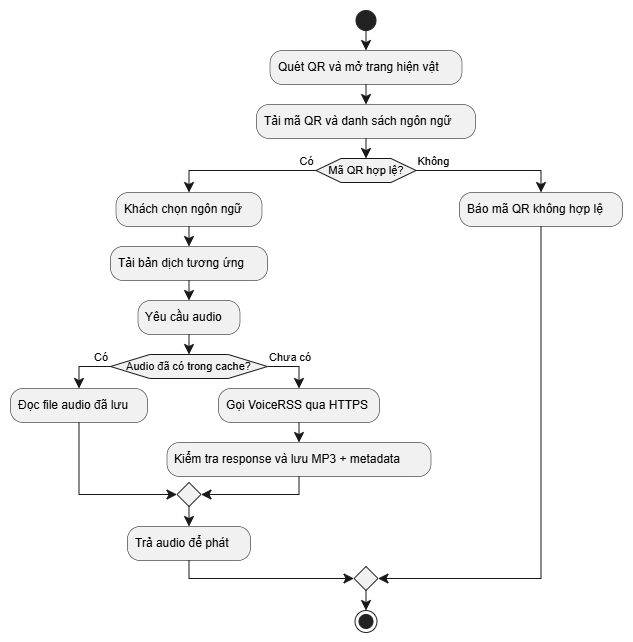

The diagram above was exported from draw.io. Its source (the exported page's mxGraphModel, read from the mxfile embedded in the PNG):
<mxGraphModel dx="838" dy="386" grid="1" gridSize="10" guides="1" tooltips="1" connect="1" arrows="1" fold="1" page="1" pageScale="1" pageWidth="850" pageHeight="1100" math="0" shadow="0">
  <root>
    <mxCell id="0" />
    <mxCell id="1" parent="0" />
    <UserObject label="" plantUmlData="{&#10;  &quot;data&quot;: &quot;@startuml\nstart\n:Quét QR và mở trang hiện vật;\n:Tải mã QR và danh sách ngôn ngữ;\nif (Mã QR hợp lệ?) then (Có)\n  :Khách chọn ngôn ngữ;\n  :Tải bản dịch tương ứng;\n  :Yêu cầu audio;\n  if (Audio đã có trong cache?) then (Có)\n    :Đọc file audio đã lưu;\n  else (Chưa có)\n    :Gọi VoiceRSS qua HTTPS;\n    :Kiểm tra response và lưu MP3 + metadata;\n  endif\n  :Trả audio để phát;\nelse (Không)\n  :Báo mã QR không hợp lệ;\nendif\nstop\n@enduml\n&quot;,&#10;  &quot;config&quot;: null&#10;}" id="NLlgiWb8aR0W2Q9yquFM-59">
      <mxCell connectable="0" parent="1" style="group;transparentBounds=1;editIcon=1;lockedGroup=0;groupPadding=10;" vertex="1">
        <mxGeometry as="geometry" />
      </mxCell>
    </UserObject>
    <UserObject label="" plantUmlId="start_0" plantUmlBaseStyle="ellipse;fillColor=#222222;strokeColor=#222222;" plantUmlBaseValue="" id="NLlgiWb8aR0W2Q9yquFM-60">
      <mxCell parent="NLlgiWb8aR0W2Q9yquFM-59" style="ellipse;fillColor=#222222;strokeColor=#222222;" vertex="1">
        <mxGeometry height="20" width="20" x="375.5" y="310" as="geometry" />
      </mxCell>
    </UserObject>
    <UserObject label="Quét QR và mở trang hiện vật" plantUmlId="action_1" plantUmlBaseStyle="rounded=1;absoluteArcSize=1;arcSize=25;fillColor=#F1F1F1;strokeColor=#181818;strokeWidth=0.5;whiteSpace=wrap;fontSize=12;align=left;spacingLeft=6;" plantUmlBaseValue="Quét QR và mở trang hiện vật" id="NLlgiWb8aR0W2Q9yquFM-61">
      <mxCell parent="NLlgiWb8aR0W2Q9yquFM-59" style="rounded=1;absoluteArcSize=1;arcSize=25;fillColor=#F1F1F1;strokeColor=#181818;strokeWidth=0.5;whiteSpace=wrap;fontSize=12;align=left;spacingLeft=6;" vertex="1">
        <mxGeometry height="34" width="192" x="289.5" y="350" as="geometry" />
      </mxCell>
    </UserObject>
    <UserObject label="" plantUmlId="e_2" plantUmlBaseStyle="endArrow=classic;endSize=8;strokeColor=#181818;curved=0;rounded=0;fontSize=11;sourcePerimeterSpacing=0;targetPerimeterSpacing=0;" plantUmlBaseValue="" id="NLlgiWb8aR0W2Q9yquFM-62">
      <mxCell edge="1" parent="NLlgiWb8aR0W2Q9yquFM-59" source="NLlgiWb8aR0W2Q9yquFM-60" style="endArrow=classic;endSize=8;strokeColor=#181818;curved=0;rounded=0;fontSize=11;sourcePerimeterSpacing=0;targetPerimeterSpacing=0;" target="NLlgiWb8aR0W2Q9yquFM-61">
        <mxGeometry relative="1" as="geometry">
          <mxPoint x="385.5" y="330" as="sourcePoint" />
          <mxPoint x="385.5" y="350" as="targetPoint" />
        </mxGeometry>
      </mxCell>
    </UserObject>
    <UserObject label="Tải mã QR và danh sách ngôn ngữ" plantUmlId="action_3" plantUmlBaseStyle="rounded=1;absoluteArcSize=1;arcSize=25;fillColor=#F1F1F1;strokeColor=#181818;strokeWidth=0.5;whiteSpace=wrap;fontSize=12;align=left;spacingLeft=6;" plantUmlBaseValue="Tải mã QR và danh sách ngôn ngữ" id="NLlgiWb8aR0W2Q9yquFM-63">
      <mxCell parent="NLlgiWb8aR0W2Q9yquFM-59" style="rounded=1;absoluteArcSize=1;arcSize=25;fillColor=#F1F1F1;strokeColor=#181818;strokeWidth=0.5;whiteSpace=wrap;fontSize=12;align=left;spacingLeft=6;" vertex="1">
        <mxGeometry height="34" width="219" x="276" y="404" as="geometry" />
      </mxCell>
    </UserObject>
    <UserObject label="" plantUmlId="e_4" plantUmlBaseStyle="endArrow=classic;endSize=8;strokeColor=#181818;curved=0;rounded=0;fontSize=11;sourcePerimeterSpacing=0;targetPerimeterSpacing=0;" plantUmlBaseValue="" id="NLlgiWb8aR0W2Q9yquFM-64">
      <mxCell edge="1" parent="NLlgiWb8aR0W2Q9yquFM-59" source="NLlgiWb8aR0W2Q9yquFM-61" style="endArrow=classic;endSize=8;strokeColor=#181818;curved=0;rounded=0;fontSize=11;sourcePerimeterSpacing=0;targetPerimeterSpacing=0;" target="NLlgiWb8aR0W2Q9yquFM-63">
        <mxGeometry relative="1" as="geometry">
          <mxPoint x="385.5" y="384" as="sourcePoint" />
          <mxPoint x="385.5" y="404" as="targetPoint" />
        </mxGeometry>
      </mxCell>
    </UserObject>
    <UserObject label="Mã QR hợp lệ?" plantUmlId="diamond_6" plantUmlBaseStyle="shape=hexagon;perimeter=hexagonPerimeter2;fillColor=#F1F1F1;strokeColor=#181818;whiteSpace=wrap;fontSize=11;" plantUmlBaseValue="Mã QR hợp lệ?" id="NLlgiWb8aR0W2Q9yquFM-65">
      <mxCell parent="NLlgiWb8aR0W2Q9yquFM-59" style="shape=hexagon;perimeter=hexagonPerimeter2;fillColor=#F1F1F1;strokeColor=#181818;whiteSpace=wrap;fontSize=11;" vertex="1">
        <mxGeometry height="24" width="100" x="335.5" y="458" as="geometry" />
      </mxCell>
    </UserObject>
    <UserObject label="" plantUmlId="e_7" plantUmlBaseStyle="endArrow=classic;endSize=8;strokeColor=#181818;entryX=0.5;entryY=0;entryDx=0;entryDy=0;curved=0;rounded=0;fontSize=11;sourcePerimeterSpacing=0;targetPerimeterSpacing=0;" plantUmlBaseValue="" id="NLlgiWb8aR0W2Q9yquFM-66">
      <mxCell edge="1" parent="NLlgiWb8aR0W2Q9yquFM-59" source="NLlgiWb8aR0W2Q9yquFM-63" style="endArrow=classic;endSize=8;strokeColor=#181818;entryX=0.5;entryY=0;entryDx=0;entryDy=0;curved=0;rounded=0;fontSize=11;sourcePerimeterSpacing=0;targetPerimeterSpacing=0;" target="NLlgiWb8aR0W2Q9yquFM-65">
        <mxGeometry relative="1" as="geometry">
          <mxPoint x="385.5" y="438" as="sourcePoint" />
          <mxPoint x="385.5" y="458" as="targetPoint" />
        </mxGeometry>
      </mxCell>
    </UserObject>
    <UserObject label="Có" plantUmlId="e_8" plantUmlBaseStyle="endArrow=classic;endSize=8;strokeColor=#181818;fontSize=11;verticalAlign=bottom;labelPosition=left;align=right;exitX=0;exitY=0.5;exitDx=0;exitDy=0;curved=0;rounded=0;sourcePerimeterSpacing=0;targetPerimeterSpacing=0;" plantUmlBaseValue="Có" id="NLlgiWb8aR0W2Q9yquFM-67">
      <mxCell edge="1" parent="NLlgiWb8aR0W2Q9yquFM-59" source="NLlgiWb8aR0W2Q9yquFM-65" style="endArrow=classic;endSize=8;strokeColor=#181818;fontSize=11;verticalAlign=bottom;labelPosition=left;align=right;exitX=0;exitY=0.5;exitDx=0;exitDy=0;curved=0;rounded=0;sourcePerimeterSpacing=0;targetPerimeterSpacing=0;" target="NLlgiWb8aR0W2Q9yquFM-68">
        <mxGeometry relative="1" x="-1" as="geometry">
          <Array as="points">
            <mxPoint x="208.5" y="470" />
          </Array>
          <mxPoint x="335.5" y="470" as="sourcePoint" />
          <mxPoint x="208.5" y="492" as="targetPoint" />
        </mxGeometry>
      </mxCell>
    </UserObject>
    <UserObject label="Khách chọn ngôn ngữ" plantUmlId="action_10" plantUmlBaseStyle="rounded=1;absoluteArcSize=1;arcSize=25;fillColor=#F1F1F1;strokeColor=#181818;strokeWidth=0.5;whiteSpace=wrap;fontSize=12;align=left;spacingLeft=6;" plantUmlBaseValue="Khách chọn ngôn ngữ" id="NLlgiWb8aR0W2Q9yquFM-68">
      <mxCell parent="NLlgiWb8aR0W2Q9yquFM-59" style="rounded=1;absoluteArcSize=1;arcSize=25;fillColor=#F1F1F1;strokeColor=#181818;strokeWidth=0.5;whiteSpace=wrap;fontSize=12;align=left;spacingLeft=6;" vertex="1">
        <mxGeometry height="34" width="146" x="135.5" y="492" as="geometry" />
      </mxCell>
    </UserObject>
    <UserObject label="Tải bản dịch tương ứng" plantUmlId="action_11" plantUmlBaseStyle="rounded=1;absoluteArcSize=1;arcSize=25;fillColor=#F1F1F1;strokeColor=#181818;strokeWidth=0.5;whiteSpace=wrap;fontSize=12;align=left;spacingLeft=6;" plantUmlBaseValue="Tải bản dịch tương ứng" id="NLlgiWb8aR0W2Q9yquFM-69">
      <mxCell parent="NLlgiWb8aR0W2Q9yquFM-59" style="rounded=1;absoluteArcSize=1;arcSize=25;fillColor=#F1F1F1;strokeColor=#181818;strokeWidth=0.5;whiteSpace=wrap;fontSize=12;align=left;spacingLeft=6;" vertex="1">
        <mxGeometry height="34" width="157" x="130" y="546" as="geometry" />
      </mxCell>
    </UserObject>
    <UserObject label="" plantUmlId="e_12" plantUmlBaseStyle="endArrow=classic;endSize=8;strokeColor=#181818;curved=0;rounded=0;fontSize=11;sourcePerimeterSpacing=0;targetPerimeterSpacing=0;" plantUmlBaseValue="" id="NLlgiWb8aR0W2Q9yquFM-70">
      <mxCell edge="1" parent="NLlgiWb8aR0W2Q9yquFM-59" source="NLlgiWb8aR0W2Q9yquFM-68" style="endArrow=classic;endSize=8;strokeColor=#181818;curved=0;rounded=0;fontSize=11;sourcePerimeterSpacing=0;targetPerimeterSpacing=0;" target="NLlgiWb8aR0W2Q9yquFM-69">
        <mxGeometry relative="1" as="geometry">
          <mxPoint x="208.5" y="526" as="sourcePoint" />
          <mxPoint x="208.5" y="546" as="targetPoint" />
        </mxGeometry>
      </mxCell>
    </UserObject>
    <UserObject label="Yêu cầu audio" plantUmlId="action_13" plantUmlBaseStyle="rounded=1;absoluteArcSize=1;arcSize=25;fillColor=#F1F1F1;strokeColor=#181818;strokeWidth=0.5;whiteSpace=wrap;fontSize=12;align=left;spacingLeft=6;" plantUmlBaseValue="Yêu cầu audio" id="NLlgiWb8aR0W2Q9yquFM-71">
      <mxCell parent="NLlgiWb8aR0W2Q9yquFM-59" style="rounded=1;absoluteArcSize=1;arcSize=25;fillColor=#F1F1F1;strokeColor=#181818;strokeWidth=0.5;whiteSpace=wrap;fontSize=12;align=left;spacingLeft=6;" vertex="1">
        <mxGeometry height="34" width="102" x="157.5" y="600" as="geometry" />
      </mxCell>
    </UserObject>
    <UserObject label="" plantUmlId="e_14" plantUmlBaseStyle="endArrow=classic;endSize=8;strokeColor=#181818;curved=0;rounded=0;fontSize=11;sourcePerimeterSpacing=0;targetPerimeterSpacing=0;" plantUmlBaseValue="" id="NLlgiWb8aR0W2Q9yquFM-72">
      <mxCell edge="1" parent="NLlgiWb8aR0W2Q9yquFM-59" source="NLlgiWb8aR0W2Q9yquFM-69" style="endArrow=classic;endSize=8;strokeColor=#181818;curved=0;rounded=0;fontSize=11;sourcePerimeterSpacing=0;targetPerimeterSpacing=0;" target="NLlgiWb8aR0W2Q9yquFM-71">
        <mxGeometry relative="1" as="geometry">
          <mxPoint x="208.5" y="580" as="sourcePoint" />
          <mxPoint x="208.5" y="600" as="targetPoint" />
        </mxGeometry>
      </mxCell>
    </UserObject>
    <UserObject label="Audio đã có trong cache?" plantUmlId="diamond_16" plantUmlBaseStyle="shape=hexagon;perimeter=hexagonPerimeter2;fillColor=#F1F1F1;strokeColor=#181818;whiteSpace=wrap;fontSize=11;" plantUmlBaseValue="Audio đã có trong cache?" id="NLlgiWb8aR0W2Q9yquFM-73">
      <mxCell parent="NLlgiWb8aR0W2Q9yquFM-59" style="shape=hexagon;perimeter=hexagonPerimeter2;fillColor=#F1F1F1;strokeColor=#181818;whiteSpace=wrap;fontSize=11;" vertex="1">
        <mxGeometry height="24" width="157" x="130" y="654" as="geometry" />
      </mxCell>
    </UserObject>
    <UserObject label="" plantUmlId="e_17" plantUmlBaseStyle="endArrow=classic;endSize=8;strokeColor=#181818;entryX=0.5;entryY=0;entryDx=0;entryDy=0;curved=0;rounded=0;fontSize=11;sourcePerimeterSpacing=0;targetPerimeterSpacing=0;" plantUmlBaseValue="" id="NLlgiWb8aR0W2Q9yquFM-74">
      <mxCell edge="1" parent="NLlgiWb8aR0W2Q9yquFM-59" source="NLlgiWb8aR0W2Q9yquFM-71" style="endArrow=classic;endSize=8;strokeColor=#181818;entryX=0.5;entryY=0;entryDx=0;entryDy=0;curved=0;rounded=0;fontSize=11;sourcePerimeterSpacing=0;targetPerimeterSpacing=0;" target="NLlgiWb8aR0W2Q9yquFM-73">
        <mxGeometry relative="1" as="geometry">
          <mxPoint x="208.5" y="634" as="sourcePoint" />
          <mxPoint x="208.5" y="654" as="targetPoint" />
        </mxGeometry>
      </mxCell>
    </UserObject>
    <UserObject label="Có" plantUmlId="e_18" plantUmlBaseStyle="endArrow=classic;endSize=8;strokeColor=#181818;fontSize=11;verticalAlign=bottom;labelPosition=left;align=right;exitX=0;exitY=0.5;exitDx=0;exitDy=0;curved=0;rounded=0;sourcePerimeterSpacing=0;targetPerimeterSpacing=0;" plantUmlBaseValue="Có" id="NLlgiWb8aR0W2Q9yquFM-75">
      <mxCell edge="1" parent="NLlgiWb8aR0W2Q9yquFM-59" source="NLlgiWb8aR0W2Q9yquFM-73" style="endArrow=classic;endSize=8;strokeColor=#181818;fontSize=11;verticalAlign=bottom;labelPosition=left;align=right;exitX=0;exitY=0.5;exitDx=0;exitDy=0;curved=0;rounded=0;sourcePerimeterSpacing=0;targetPerimeterSpacing=0;" target="NLlgiWb8aR0W2Q9yquFM-76">
        <mxGeometry relative="1" x="-1" as="geometry">
          <Array as="points">
            <mxPoint x="98.5" y="666" />
          </Array>
          <mxPoint x="130" y="666" as="sourcePoint" />
          <mxPoint x="98.5" y="688" as="targetPoint" />
        </mxGeometry>
      </mxCell>
    </UserObject>
    <UserObject label="Đọc file audio đã lưu" plantUmlId="action_20" plantUmlBaseStyle="rounded=1;absoluteArcSize=1;arcSize=25;fillColor=#F1F1F1;strokeColor=#181818;strokeWidth=0.5;whiteSpace=wrap;fontSize=12;align=left;spacingLeft=6;" plantUmlBaseValue="Đọc file audio đã lưu" id="NLlgiWb8aR0W2Q9yquFM-76">
      <mxCell parent="NLlgiWb8aR0W2Q9yquFM-59" style="rounded=1;absoluteArcSize=1;arcSize=25;fillColor=#F1F1F1;strokeColor=#181818;strokeWidth=0.5;whiteSpace=wrap;fontSize=12;align=left;spacingLeft=6;" vertex="1">
        <mxGeometry height="34" width="137" x="30" y="688" as="geometry" />
      </mxCell>
    </UserObject>
    <UserObject label="Chưa có" plantUmlId="e_21" plantUmlBaseStyle="endArrow=classic;endSize=8;strokeColor=#181818;fontSize=11;verticalAlign=bottom;labelPosition=right;align=left;exitX=1;exitY=0.5;exitDx=0;exitDy=0;curved=0;rounded=0;sourcePerimeterSpacing=0;targetPerimeterSpacing=0;" plantUmlBaseValue="Chưa có" id="NLlgiWb8aR0W2Q9yquFM-77">
      <mxCell edge="1" parent="NLlgiWb8aR0W2Q9yquFM-59" source="NLlgiWb8aR0W2Q9yquFM-73" style="endArrow=classic;endSize=8;strokeColor=#181818;fontSize=11;verticalAlign=bottom;labelPosition=right;align=left;exitX=1;exitY=0.5;exitDx=0;exitDy=0;curved=0;rounded=0;sourcePerimeterSpacing=0;targetPerimeterSpacing=0;" target="NLlgiWb8aR0W2Q9yquFM-78">
        <mxGeometry relative="1" x="-1" as="geometry">
          <Array as="points">
            <mxPoint x="318.5" y="666" />
          </Array>
          <mxPoint x="287" y="666" as="sourcePoint" />
          <mxPoint x="318.5" y="688" as="targetPoint" />
        </mxGeometry>
      </mxCell>
    </UserObject>
    <UserObject label="Gọi VoiceRSS qua HTTPS" plantUmlId="action_23" plantUmlBaseStyle="rounded=1;absoluteArcSize=1;arcSize=25;fillColor=#F1F1F1;strokeColor=#181818;strokeWidth=0.5;whiteSpace=wrap;fontSize=12;align=left;spacingLeft=6;" plantUmlBaseValue="Gọi VoiceRSS qua HTTPS" id="NLlgiWb8aR0W2Q9yquFM-78">
      <mxCell parent="NLlgiWb8aR0W2Q9yquFM-59" style="rounded=1;absoluteArcSize=1;arcSize=25;fillColor=#F1F1F1;strokeColor=#181818;strokeWidth=0.5;whiteSpace=wrap;fontSize=12;align=left;spacingLeft=6;" vertex="1">
        <mxGeometry height="34" width="161" x="238" y="688" as="geometry" />
      </mxCell>
    </UserObject>
    <UserObject label="Kiểm tra response và lưu MP3 + metadata" plantUmlId="action_24" plantUmlBaseStyle="rounded=1;absoluteArcSize=1;arcSize=25;fillColor=#F1F1F1;strokeColor=#181818;strokeWidth=0.5;whiteSpace=wrap;fontSize=12;align=left;spacingLeft=6;" plantUmlBaseValue="Kiểm tra response và lưu MP3 + metadata" id="NLlgiWb8aR0W2Q9yquFM-79">
      <mxCell parent="NLlgiWb8aR0W2Q9yquFM-59" style="rounded=1;absoluteArcSize=1;arcSize=25;fillColor=#F1F1F1;strokeColor=#181818;strokeWidth=0.5;whiteSpace=wrap;fontSize=12;align=left;spacingLeft=6;" vertex="1">
        <mxGeometry height="34" width="264" x="186.5" y="742" as="geometry" />
      </mxCell>
    </UserObject>
    <UserObject label="" plantUmlId="e_25" plantUmlBaseStyle="endArrow=classic;endSize=8;strokeColor=#181818;curved=0;rounded=0;fontSize=11;sourcePerimeterSpacing=0;targetPerimeterSpacing=0;" plantUmlBaseValue="" id="NLlgiWb8aR0W2Q9yquFM-80">
      <mxCell edge="1" parent="NLlgiWb8aR0W2Q9yquFM-59" source="NLlgiWb8aR0W2Q9yquFM-78" style="endArrow=classic;endSize=8;strokeColor=#181818;curved=0;rounded=0;fontSize=11;sourcePerimeterSpacing=0;targetPerimeterSpacing=0;" target="NLlgiWb8aR0W2Q9yquFM-79">
        <mxGeometry relative="1" as="geometry">
          <mxPoint x="318.5" y="722" as="sourcePoint" />
          <mxPoint x="318.5" y="742" as="targetPoint" />
        </mxGeometry>
      </mxCell>
    </UserObject>
    <UserObject label="" plantUmlId="merge_26" plantUmlBaseStyle="rhombus;fillColor=#F1F1F1;strokeColor=#181818;" plantUmlBaseValue="" id="NLlgiWb8aR0W2Q9yquFM-81">
      <mxCell parent="NLlgiWb8aR0W2Q9yquFM-59" style="rhombus;fillColor=#F1F1F1;strokeColor=#181818;" vertex="1">
        <mxGeometry height="24" width="24" x="196.5" y="782" as="geometry" />
      </mxCell>
    </UserObject>
    <UserObject label="" plantUmlId="e_27" plantUmlBaseStyle="endArrow=classic;endSize=8;strokeColor=#181818;entryX=0;entryY=0.5;entryDx=0;entryDy=0;curved=0;rounded=0;fontSize=11;sourcePerimeterSpacing=0;targetPerimeterSpacing=0;" plantUmlBaseValue="" id="NLlgiWb8aR0W2Q9yquFM-82">
      <mxCell edge="1" parent="NLlgiWb8aR0W2Q9yquFM-59" source="NLlgiWb8aR0W2Q9yquFM-76" style="endArrow=classic;endSize=8;strokeColor=#181818;entryX=0;entryY=0.5;entryDx=0;entryDy=0;curved=0;rounded=0;fontSize=11;sourcePerimeterSpacing=0;targetPerimeterSpacing=0;" target="NLlgiWb8aR0W2Q9yquFM-81">
        <mxGeometry relative="1" as="geometry">
          <Array as="points">
            <mxPoint x="98.5" y="794" />
          </Array>
          <mxPoint x="98.5" y="722" as="sourcePoint" />
          <mxPoint x="196.5" y="794" as="targetPoint" />
        </mxGeometry>
      </mxCell>
    </UserObject>
    <UserObject label="" plantUmlId="e_29" plantUmlBaseStyle="endArrow=classic;endSize=8;strokeColor=#181818;entryX=1;entryY=0.5;entryDx=0;entryDy=0;curved=0;rounded=0;fontSize=11;sourcePerimeterSpacing=0;targetPerimeterSpacing=0;" plantUmlBaseValue="" id="NLlgiWb8aR0W2Q9yquFM-83">
      <mxCell edge="1" parent="NLlgiWb8aR0W2Q9yquFM-59" source="NLlgiWb8aR0W2Q9yquFM-79" style="endArrow=classic;endSize=8;strokeColor=#181818;entryX=1;entryY=0.5;entryDx=0;entryDy=0;curved=0;rounded=0;fontSize=11;sourcePerimeterSpacing=0;targetPerimeterSpacing=0;" target="NLlgiWb8aR0W2Q9yquFM-81">
        <mxGeometry relative="1" as="geometry">
          <Array as="points">
            <mxPoint x="318.5" y="794" />
          </Array>
          <mxPoint x="318.5" y="776" as="sourcePoint" />
          <mxPoint x="220.5" y="794" as="targetPoint" />
        </mxGeometry>
      </mxCell>
    </UserObject>
    <UserObject label="Trả audio để phát" plantUmlId="action_31" plantUmlBaseStyle="rounded=1;absoluteArcSize=1;arcSize=25;fillColor=#F1F1F1;strokeColor=#181818;strokeWidth=0.5;whiteSpace=wrap;fontSize=12;align=left;spacingLeft=6;" plantUmlBaseValue="Trả audio để phát" id="NLlgiWb8aR0W2Q9yquFM-84">
      <mxCell parent="NLlgiWb8aR0W2Q9yquFM-59" style="rounded=1;absoluteArcSize=1;arcSize=25;fillColor=#F1F1F1;strokeColor=#181818;strokeWidth=0.5;whiteSpace=wrap;fontSize=12;align=left;spacingLeft=6;" vertex="1">
        <mxGeometry height="34" width="123" x="147" y="826" as="geometry" />
      </mxCell>
    </UserObject>
    <UserObject label="" plantUmlId="e_32" plantUmlBaseStyle="endArrow=classic;endSize=8;strokeColor=#181818;exitX=0.5;exitY=1;exitDx=0;exitDy=0;curved=0;rounded=0;fontSize=11;sourcePerimeterSpacing=0;targetPerimeterSpacing=0;" plantUmlBaseValue="" id="NLlgiWb8aR0W2Q9yquFM-85">
      <mxCell edge="1" parent="NLlgiWb8aR0W2Q9yquFM-59" source="NLlgiWb8aR0W2Q9yquFM-81" style="endArrow=classic;endSize=8;strokeColor=#181818;exitX=0.5;exitY=1;exitDx=0;exitDy=0;curved=0;rounded=0;fontSize=11;sourcePerimeterSpacing=0;targetPerimeterSpacing=0;" target="NLlgiWb8aR0W2Q9yquFM-84">
        <mxGeometry relative="1" as="geometry">
          <mxPoint x="208.5" y="806" as="sourcePoint" />
          <mxPoint x="208.5" y="826" as="targetPoint" />
        </mxGeometry>
      </mxCell>
    </UserObject>
    <UserObject label="Không" plantUmlId="e_33" plantUmlBaseStyle="endArrow=classic;endSize=8;strokeColor=#181818;fontSize=11;verticalAlign=bottom;labelPosition=right;align=left;exitX=1;exitY=0.5;exitDx=0;exitDy=0;curved=0;rounded=0;sourcePerimeterSpacing=0;targetPerimeterSpacing=0;" plantUmlBaseValue="Không" id="NLlgiWb8aR0W2Q9yquFM-86">
      <mxCell edge="1" parent="NLlgiWb8aR0W2Q9yquFM-59" source="NLlgiWb8aR0W2Q9yquFM-65" style="endArrow=classic;endSize=8;strokeColor=#181818;fontSize=11;verticalAlign=bottom;labelPosition=right;align=left;exitX=1;exitY=0.5;exitDx=0;exitDy=0;curved=0;rounded=0;sourcePerimeterSpacing=0;targetPerimeterSpacing=0;" target="NLlgiWb8aR0W2Q9yquFM-87">
        <mxGeometry relative="1" x="-1" as="geometry">
          <Array as="points">
            <mxPoint x="560.5" y="470" />
          </Array>
          <mxPoint x="435.5" y="470" as="sourcePoint" />
          <mxPoint x="560.5" y="492" as="targetPoint" />
        </mxGeometry>
      </mxCell>
    </UserObject>
    <UserObject label="Báo mã QR không hợp lệ" plantUmlId="action_35" plantUmlBaseStyle="rounded=1;absoluteArcSize=1;arcSize=25;fillColor=#F1F1F1;strokeColor=#181818;strokeWidth=0.5;whiteSpace=wrap;fontSize=12;align=left;spacingLeft=6;" plantUmlBaseValue="Báo mã QR không hợp lệ" id="NLlgiWb8aR0W2Q9yquFM-87">
      <mxCell parent="NLlgiWb8aR0W2Q9yquFM-59" style="rounded=1;absoluteArcSize=1;arcSize=25;fillColor=#F1F1F1;strokeColor=#181818;strokeWidth=0.5;whiteSpace=wrap;fontSize=12;align=left;spacingLeft=6;" vertex="1">
        <mxGeometry height="34" width="163" x="479" y="492" as="geometry" />
      </mxCell>
    </UserObject>
    <UserObject label="" plantUmlId="merge_36" plantUmlBaseStyle="rhombus;fillColor=#F1F1F1;strokeColor=#181818;" plantUmlBaseValue="" id="NLlgiWb8aR0W2Q9yquFM-88">
      <mxCell parent="NLlgiWb8aR0W2Q9yquFM-59" style="rhombus;fillColor=#F1F1F1;strokeColor=#181818;" vertex="1">
        <mxGeometry height="24" width="24" x="373.5" y="866" as="geometry" />
      </mxCell>
    </UserObject>
    <UserObject label="" plantUmlId="e_37" plantUmlBaseStyle="endArrow=classic;endSize=8;strokeColor=#181818;entryX=0;entryY=0.5;entryDx=0;entryDy=0;curved=0;rounded=0;fontSize=11;sourcePerimeterSpacing=0;targetPerimeterSpacing=0;" plantUmlBaseValue="" id="NLlgiWb8aR0W2Q9yquFM-89">
      <mxCell edge="1" parent="NLlgiWb8aR0W2Q9yquFM-59" source="NLlgiWb8aR0W2Q9yquFM-84" style="endArrow=classic;endSize=8;strokeColor=#181818;entryX=0;entryY=0.5;entryDx=0;entryDy=0;curved=0;rounded=0;fontSize=11;sourcePerimeterSpacing=0;targetPerimeterSpacing=0;" target="NLlgiWb8aR0W2Q9yquFM-88">
        <mxGeometry relative="1" as="geometry">
          <Array as="points">
            <mxPoint x="208.5" y="878" />
          </Array>
          <mxPoint x="208.5" y="860" as="sourcePoint" />
          <mxPoint x="373.5" y="878" as="targetPoint" />
        </mxGeometry>
      </mxCell>
    </UserObject>
    <UserObject label="" plantUmlId="e_39" plantUmlBaseStyle="endArrow=classic;endSize=8;strokeColor=#181818;entryX=1;entryY=0.5;entryDx=0;entryDy=0;curved=0;rounded=0;fontSize=11;sourcePerimeterSpacing=0;targetPerimeterSpacing=0;" plantUmlBaseValue="" id="NLlgiWb8aR0W2Q9yquFM-90">
      <mxCell edge="1" parent="NLlgiWb8aR0W2Q9yquFM-59" source="NLlgiWb8aR0W2Q9yquFM-87" style="endArrow=classic;endSize=8;strokeColor=#181818;entryX=1;entryY=0.5;entryDx=0;entryDy=0;curved=0;rounded=0;fontSize=11;sourcePerimeterSpacing=0;targetPerimeterSpacing=0;" target="NLlgiWb8aR0W2Q9yquFM-88">
        <mxGeometry relative="1" as="geometry">
          <Array as="points">
            <mxPoint x="560.5" y="878" />
          </Array>
          <mxPoint x="560.5" y="526" as="sourcePoint" />
          <mxPoint x="397.5" y="878" as="targetPoint" />
        </mxGeometry>
      </mxCell>
    </UserObject>
    <UserObject label="" plantUmlId="stop_41" plantUmlBaseStyle="ellipse;shape=endState;fillColor=#222222;strokeColor=#222222;" plantUmlBaseValue="" id="NLlgiWb8aR0W2Q9yquFM-91">
      <mxCell parent="NLlgiWb8aR0W2Q9yquFM-59" style="ellipse;shape=endState;fillColor=#222222;strokeColor=#222222;" vertex="1">
        <mxGeometry height="22" width="22" x="374.5" y="910" as="geometry" />
      </mxCell>
    </UserObject>
    <UserObject label="" plantUmlId="e_42" plantUmlBaseStyle="endArrow=classic;endSize=8;strokeColor=#181818;exitX=0.5;exitY=1;exitDx=0;exitDy=0;curved=0;rounded=0;fontSize=11;sourcePerimeterSpacing=0;targetPerimeterSpacing=0;" plantUmlBaseValue="" id="NLlgiWb8aR0W2Q9yquFM-92">
      <mxCell edge="1" parent="NLlgiWb8aR0W2Q9yquFM-59" source="NLlgiWb8aR0W2Q9yquFM-88" style="endArrow=classic;endSize=8;strokeColor=#181818;exitX=0.5;exitY=1;exitDx=0;exitDy=0;curved=0;rounded=0;fontSize=11;sourcePerimeterSpacing=0;targetPerimeterSpacing=0;" target="NLlgiWb8aR0W2Q9yquFM-91">
        <mxGeometry relative="1" as="geometry">
          <mxPoint x="385.5" y="890" as="sourcePoint" />
          <mxPoint x="385.5" y="910" as="targetPoint" />
        </mxGeometry>
      </mxCell>
    </UserObject>
  </root>
</mxGraphModel>